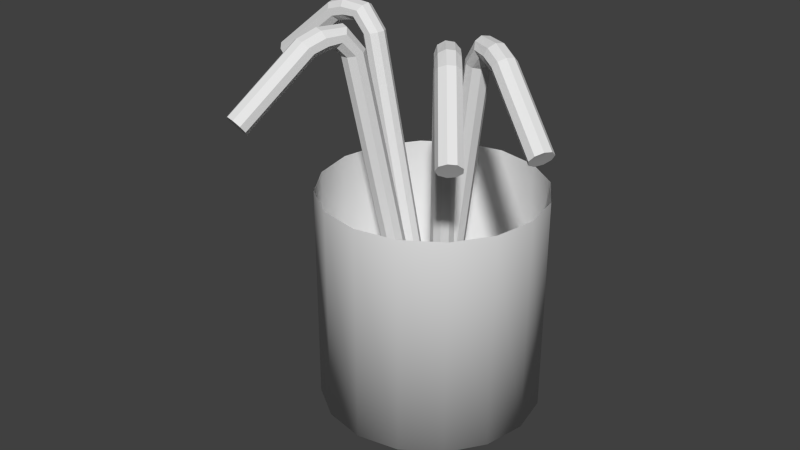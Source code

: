 # Source: straws.blend  (saved by Blender 2.76.0; exported with 4.5.12 LTS)
import bpy
from mathutils import Matrix  # noqa: F401  (used for matrix-valued properties, if any)

bpy.ops.wm.read_factory_settings(use_empty=True)
scene = bpy.context.scene
scene.name = 'Scene'

# ---- collections
col_collection_1 = bpy.data.collections.new('Collection 1'); scene.collection.children.link(col_collection_1)

# ---- world
world_world = bpy.data.worlds.new('World'); scene.world = world_world
world_world.color = (0.05088, 0.05088, 0.05088)
world_world.use_sun_shadow = False
world_world.sun_shadow_jitter_overblur = 0.0
world_world.cycles.sampling_method = 'MANUAL'
world_world.cycles.sample_map_resolution = 256

# ---- meshes
me_cylinder = bpy.data.meshes.new('Cylinder')
me_cylinder.from_pydata([(0.0, 0.07862, 0.000301), (0.0, 0.07862, 0.1575), (0.03009, 0.07264, 0.000301), (0.03009, 0.07264, 0.1575), (0.0556, 0.0556, 0.000301), (0.0556, 0.0556, 0.1575), (0.07264, 0.03009, 0.000301), (0.07264, 0.03009, 0.1575), (0.07862, -3.437e-09, 0.000301), (0.07862, -3.437e-09, 0.1575), (0.07264, -0.03009, 0.000301), (0.07264, -0.03009, 0.1575), (0.0556, -0.0556, 0.000301), (0.0556, -0.0556, 0.1575), (0.03009, -0.07264, 0.000301), (0.03009, -0.07264, 0.1575), (1.187e-08, -0.07862, 0.000301), (1.187e-08, -0.07862, 0.1575), (-0.03009, -0.07264, 0.000301), (-0.03009, -0.07264, 0.1575), (-0.0556, -0.0556, 0.000301), (-0.0556, -0.0556, 0.1575), (-0.07264, -0.03009, 0.000301), (-0.07264, -0.03009, 0.1575), (-0.07862, 9.376e-10, 0.000301), (-0.07862, 9.376e-10, 0.1575), (-0.07264, 0.03009, 0.000301), (-0.07264, 0.03009, 0.1575), (-0.0556, 0.0556, 0.000301), (-0.0556, 0.0556, 0.1575), (-0.03009, 0.07264, 0.000301), (-0.03009, 0.07264, 0.1575), (-0.05736, 0.005896, 0.2687), (-0.06015, 0.007697, 0.2646), (-0.008506, 0.007697, 0.05896), (-0.05015, 0.007697, 0.2532), (-0.003668, 0.005896, 0.06), (-0.04531, 0.005896, 0.2542), (-0.001094, 0.001337, 0.06055), (-0.04274, 0.001337, 0.2548), (-0.001988, -0.003848, 0.06036), (-0.04363, -0.003848, 0.2546), (-0.005932, -0.007233, 0.05951), (-0.04757, -0.007233, 0.2537), (-0.01108, -0.007233, 0.05841), (-0.05272, -0.007233, 0.2526), (-0.01502, -0.003848, 0.05756), (-0.05667, -0.003848, 0.2518), (-0.01592, 0.001337, 0.05737), (-0.05756, 0.001337, 0.2516), (-0.01334, 0.005896, 0.05792), (-0.05499, 0.005896, 0.2522), (-0.05587, 0.001337, 0.2709), (-0.05639, -0.003848, 0.2701), (-0.05866, -0.007233, 0.2668), (-0.06164, -0.007233, 0.2625), (-0.06391, -0.003848, 0.2591), (-0.06443, 0.001337, 0.2584), (-0.06294, 0.005896, 0.2606), (-0.07312, 0.005896, 0.2693), (-0.07174, 0.007697, 0.2645), (-0.07386, 0.001337, 0.2718), (-0.0736, -0.003848, 0.2709), (-0.07247, -0.007233, 0.267), (-0.071, -0.007233, 0.262), (-0.06987, -0.003848, 0.2581), (-0.06961, 0.001337, 0.2572), (-0.07035, 0.005896, 0.2598), (-0.08531, 0.005896, 0.2653), (-0.08223, 0.007697, 0.2615), (-0.08695, 0.001337, 0.2674), (-0.08638, -0.003848, 0.2667), (-0.08387, -0.007233, 0.2635), (-0.08059, -0.007233, 0.2594), (-0.07809, -0.003848, 0.2562), (-0.07752, 0.001337, 0.2555), (-0.07915, 0.005896, 0.2576), (-0.1316, 0.005896, 0.2286), (-0.1285, 0.007697, 0.2247), (-0.1332, 0.001337, 0.2307), (-0.1326, -0.003848, 0.2299), (-0.1301, -0.007233, 0.2268), (-0.1268, -0.007233, 0.2227), (-0.1243, -0.003848, 0.2195), (-0.1238, 0.001337, 0.2188), (-0.1254, 0.005896, 0.2208), (-0.02099, -0.06648, 0.2784), (-0.02345, -0.06871, 0.2743), (-0.0101, -0.01882, 0.06861), (-0.02086, -0.05905, 0.2628), (-0.007106, -0.01461, 0.06964), (-0.01787, -0.05484, 0.2639), (-0.002036, -0.01331, 0.0702), (-0.0128, -0.05353, 0.2644), (0.002742, -0.01551, 0.07), (-0.008024, -0.05574, 0.2642), (0.004991, -0.02019, 0.06916), (-0.005774, -0.06042, 0.2634), (0.00366, -0.02517, 0.06806), (-0.007105, -0.06539, 0.2623), (-0.0006283, -0.0281, 0.06721), (-0.01139, -0.06833, 0.2614), (-0.005868, -0.02763, 0.06702), (-0.01663, -0.06785, 0.2613), (-0.009607, -0.02396, 0.06757), (-0.02037, -0.06419, 0.2618), (-0.0162, -0.06622, 0.2805), (-0.01132, -0.06806, 0.2798), (-0.00864, -0.07113, 0.2765), (-0.009409, -0.074, 0.2721), (-0.01327, -0.07533, 0.2688), (-0.01841, -0.07449, 0.268), (-0.02243, -0.07187, 0.2702), (-0.02506, -0.08171, 0.2789), (-0.02644, -0.0799, 0.2742), (-0.02085, -0.0836, 0.2814), (-0.01577, -0.08469, 0.2806), (-0.01221, -0.08447, 0.2767), (-0.01183, -0.08305, 0.2716), (-0.01481, -0.08108, 0.2678), (-0.01975, -0.0795, 0.2669), (-0.02434, -0.07903, 0.2694), (-0.02821, -0.09348, 0.275), (-0.02916, -0.09004, 0.2711), (-0.02423, -0.09624, 0.277), (-0.01907, -0.09703, 0.2763), (-0.01516, -0.09548, 0.2732), (-0.01431, -0.09232, 0.269), (-0.01693, -0.08902, 0.2659), (-0.02179, -0.08713, 0.2652), (-0.02662, -0.08753, 0.2672), (-0.04017, -0.1382, 0.2382), (-0.04111, -0.1347, 0.2344), (-0.03619, -0.1409, 0.2403), (-0.03103, -0.1417, 0.2396), (-0.02711, -0.1402, 0.2364), (-0.02627, -0.137, 0.2323), (-0.02889, -0.1337, 0.2291), (-0.03375, -0.1318, 0.2284), (-0.03858, -0.1322, 0.2305), (0.04624, -0.05773, 0.2784), (0.0466, -0.06103, 0.2743), (0.01407, -0.02092, 0.06861), (0.0403, -0.05326, 0.2628), (0.01242, -0.01603, 0.06964), (0.03865, -0.04837, 0.2639), (0.01434, -0.01116, 0.0702), (0.04057, -0.0435, 0.2644), (0.01893, -0.008584, 0.07), (0.04516, -0.04093, 0.2642), (0.02405, -0.009515, 0.06916), (0.05028, -0.04186, 0.2634), (0.02729, -0.01351, 0.06806), (0.05352, -0.04586, 0.2623), (0.02714, -0.01871, 0.06721), (0.05337, -0.05105, 0.2614), (0.02368, -0.02267, 0.06702), (0.04991, -0.05501, 0.2613), (0.01852, -0.02354, 0.06757), (0.04475, -0.05589, 0.2618), (0.04884, -0.0537, 0.2805), (0.0532, -0.05084, 0.2798), (0.05726, -0.05047, 0.2765), (0.05913, -0.05278, 0.2721), (0.05794, -0.05668, 0.2688), (0.05423, -0.06035, 0.268), (0.04976, -0.06206, 0.2702), (0.05617, -0.06997, 0.2789), (0.0539, -0.07003, 0.2742), (0.06017, -0.06767, 0.2814), (0.06404, -0.06421, 0.2806), (0.06596, -0.0612, 0.2767), (0.06503, -0.06005, 0.2716), (0.06169, -0.06131, 0.2678), (0.0575, -0.06437, 0.2669), (0.05442, -0.06782, 0.2694), (0.06385, -0.07944, 0.275), (0.06051, -0.07818, 0.2711), (0.06842, -0.07784, 0.277), (0.07209, -0.07413, 0.2763), (0.07314, -0.07005, 0.2732), (0.07107, -0.06751, 0.269), (0.06686, -0.06769, 0.2659), (0.06248, -0.07051, 0.2652), (0.05997, -0.07466, 0.2672), (0.09297, -0.1154, 0.2382), (0.08964, -0.1141, 0.2344), (0.09755, -0.1138, 0.2403), (0.1012, -0.1101, 0.2396), (0.1023, -0.106, 0.2364), (0.1002, -0.1034, 0.2323), (0.09599, -0.1036, 0.2291), (0.09161, -0.1064, 0.2284), (0.0891, -0.1106, 0.2305), (0.05792, -0.03845, 0.2784), (0.05954, -0.04135, 0.2743), (0.01396, -0.01707, 0.06861), (0.05071, -0.03665, 0.2628), (0.01054, -0.0132, 0.06964), (0.04729, -0.03278, 0.2639), (0.01041, -0.007969, 0.0702), (0.04716, -0.02755, 0.2644), (0.01364, -0.003813, 0.07), (0.05039, -0.02339, 0.2642), (0.01871, -0.002681, 0.06916), (0.05546, -0.02226, 0.2634), (0.02325, -0.005102, 0.06806), (0.06001, -0.02468, 0.2623), (0.02514, -0.009943, 0.06721), (0.06189, -0.02952, 0.2614), (0.02349, -0.01494, 0.06702), (0.06025, -0.03452, 0.2613), (0.01908, -0.01775, 0.06757), (0.05583, -0.03733, 0.2618), (0.05876, -0.03373, 0.2805), (0.06165, -0.02939, 0.2798), (0.06525, -0.02748, 0.2765), (0.06787, -0.02887, 0.2721), (0.06829, -0.03293, 0.2688), (0.06631, -0.03775, 0.268), (0.06285, -0.04108, 0.2702), (0.07184, -0.04586, 0.2789), (0.06977, -0.0468, 0.2742), (0.07463, -0.04218, 0.2814), (0.07684, -0.03749, 0.2806), (0.07744, -0.03397, 0.2767), (0.07614, -0.03328, 0.2716), (0.07355, -0.03573, 0.2678), (0.07088, -0.04019, 0.2669), (0.06939, -0.04456, 0.2694), (0.08259, -0.05159, 0.275), (0.07903, -0.05173, 0.2711), (0.08618, -0.04834, 0.277), (0.08812, -0.0435, 0.2763), (0.08749, -0.03933, 0.2732), (0.0846, -0.03779, 0.269), (0.0808, -0.0396, 0.2659), (0.07786, -0.0439, 0.2652), (0.07716, -0.0487, 0.2672), (0.1234, -0.07334, 0.2382), (0.1198, -0.07348, 0.2344), (0.127, -0.07008, 0.2403), (0.1289, -0.06524, 0.2396), (0.1283, -0.06107, 0.2364), (0.1254, -0.05953, 0.2323), (0.1216, -0.06134, 0.2291), (0.1187, -0.06565, 0.2284), (0.118, -0.07044, 0.2305)], [], [(0, 1, 3, 2), (2, 3, 5, 4), (4, 5, 7, 6), (6, 7, 9, 8), (8, 9, 11, 10), (10, 11, 13, 12), (12, 13, 15, 14), (14, 15, 17, 16), (16, 17, 19, 18), (18, 19, 21, 20), (20, 21, 23, 22), (22, 23, 25, 24), (24, 25, 27, 26), (26, 27, 29, 28), (30, 31, 1, 0), (28, 29, 31, 30), (0, 2, 4, 6, 8, 10, 12, 14, 16, 18, 20, 22, 24, 26, 28, 30), (57, 56, 65, 66), (47, 45, 55, 56), (34, 35, 37, 36), (58, 57, 66, 67), (51, 49, 57, 58), (36, 37, 39, 38), (55, 54, 63, 64), (35, 51, 58, 33), (38, 39, 41, 40), (53, 52, 61, 62), (41, 39, 52, 53), (40, 41, 43, 42), (32, 33, 60, 59), (45, 43, 54, 55), (42, 43, 45, 44), (64, 63, 72, 73), (49, 47, 56, 57), (44, 45, 47, 46), (39, 37, 32, 52), (56, 55, 64, 65), (46, 47, 49, 48), (37, 35, 33, 32), (50, 51, 35, 34), (48, 49, 51, 50), (33, 58, 67, 60), (43, 41, 53, 54), (34, 36, 38, 40, 42, 44, 46, 48, 50), (52, 32, 59, 61), (54, 53, 62, 63), (74, 73, 82, 83), (67, 66, 75, 76), (59, 60, 69, 68), (63, 62, 71, 72), (66, 65, 74, 75), (62, 61, 70, 71), (65, 64, 73, 74), (60, 67, 76, 69), (61, 59, 68, 70), (77, 78, 85, 84, 83, 82, 81, 80, 79), (69, 76, 85, 78), (70, 68, 77, 79), (73, 72, 81, 82), (76, 75, 84, 85), (68, 69, 78, 77), (72, 71, 80, 81), (75, 74, 83, 84), (71, 70, 79, 80), (111, 110, 119, 120), (101, 99, 109, 110), (88, 89, 91, 90), (112, 111, 120, 121), (105, 103, 111, 112), (90, 91, 93, 92), (109, 108, 117, 118), (89, 105, 112, 87), (92, 93, 95, 94), (107, 106, 115, 116), (95, 93, 106, 107), (94, 95, 97, 96), (86, 87, 114, 113), (99, 97, 108, 109), (96, 97, 99, 98), (118, 117, 126, 127), (103, 101, 110, 111), (98, 99, 101, 100), (93, 91, 86, 106), (110, 109, 118, 119), (100, 101, 103, 102), (91, 89, 87, 86), (104, 105, 89, 88), (102, 103, 105, 104), (87, 112, 121, 114), (97, 95, 107, 108), (88, 90, 92, 94, 96, 98, 100, 102, 104), (106, 86, 113, 115), (108, 107, 116, 117), (128, 127, 136, 137), (121, 120, 129, 130), (113, 114, 123, 122), (117, 116, 125, 126), (120, 119, 128, 129), (116, 115, 124, 125), (119, 118, 127, 128), (114, 121, 130, 123), (115, 113, 122, 124), (131, 132, 139, 138, 137, 136, 135, 134, 133), (123, 130, 139, 132), (124, 122, 131, 133), (127, 126, 135, 136), (130, 129, 138, 139), (122, 123, 132, 131), (126, 125, 134, 135), (129, 128, 137, 138), (125, 124, 133, 134), (165, 164, 173, 174), (155, 153, 163, 164), (142, 143, 145, 144), (166, 165, 174, 175), (159, 157, 165, 166), (144, 145, 147, 146), (163, 162, 171, 172), (143, 159, 166, 141), (146, 147, 149, 148), (161, 160, 169, 170), (149, 147, 160, 161), (148, 149, 151, 150), (140, 141, 168, 167), (153, 151, 162, 163), (150, 151, 153, 152), (172, 171, 180, 181), (157, 155, 164, 165), (152, 153, 155, 154), (147, 145, 140, 160), (164, 163, 172, 173), (154, 155, 157, 156), (145, 143, 141, 140), (158, 159, 143, 142), (156, 157, 159, 158), (141, 166, 175, 168), (151, 149, 161, 162), (142, 144, 146, 148, 150, 152, 154, 156, 158), (160, 140, 167, 169), (162, 161, 170, 171), (182, 181, 190, 191), (175, 174, 183, 184), (167, 168, 177, 176), (171, 170, 179, 180), (174, 173, 182, 183), (170, 169, 178, 179), (173, 172, 181, 182), (168, 175, 184, 177), (169, 167, 176, 178), (185, 186, 193, 192, 191, 190, 189, 188, 187), (177, 184, 193, 186), (178, 176, 185, 187), (181, 180, 189, 190), (184, 183, 192, 193), (176, 177, 186, 185), (180, 179, 188, 189), (183, 182, 191, 192), (179, 178, 187, 188), (219, 218, 227, 228), (209, 207, 217, 218), (196, 197, 199, 198), (220, 219, 228, 229), (213, 211, 219, 220), (198, 199, 201, 200), (217, 216, 225, 226), (197, 213, 220, 195), (200, 201, 203, 202), (215, 214, 223, 224), (203, 201, 214, 215), (202, 203, 205, 204), (194, 195, 222, 221), (207, 205, 216, 217), (204, 205, 207, 206), (226, 225, 234, 235), (211, 209, 218, 219), (206, 207, 209, 208), (201, 199, 194, 214), (218, 217, 226, 227), (208, 209, 211, 210), (199, 197, 195, 194), (212, 213, 197, 196), (210, 211, 213, 212), (195, 220, 229, 222), (205, 203, 215, 216), (196, 198, 200, 202, 204, 206, 208, 210, 212), (214, 194, 221, 223), (216, 215, 224, 225), (236, 235, 244, 245), (229, 228, 237, 238), (221, 222, 231, 230), (225, 224, 233, 234), (228, 227, 236, 237), (224, 223, 232, 233), (227, 226, 235, 236), (222, 229, 238, 231), (223, 221, 230, 232), (239, 240, 247, 246, 245, 244, 243, 242, 241), (231, 238, 247, 240), (232, 230, 239, 241), (235, 234, 243, 244), (238, 237, 246, 247), (230, 231, 240, 239), (234, 233, 242, 243), (237, 236, 245, 246), (233, 232, 241, 242)])
me_cylinder.polygons.foreach_set('use_smooth', [1, 1, 1, 1, 1, 1, 1, 1, 1, 1, 1, 1, 1, 1, 1, 1, 1, 0, 0, 0, 0, 0, 0, 0, 0, 0, 0, 0, 0, 0, 0, 0, 0, 0, 0, 0, 0, 0, 0, 0, 0, 0, 0, 0, 0, 0, 0, 0, 0, 0, 0, 0, 0, 0, 0, 0, 0, 0, 0, 0, 0, 0, 0, 0, 0, 0, 0, 0, 0, 0, 0, 0, 0, 0, 0, 0, 0, 0, 0, 0, 0, 0, 0, 0, 0, 0, 0, 0, 0, 0, 0, 0, 0, 0, 0, 0, 0, 0, 0, 0, 0, 0, 0, 0, 0, 0, 0, 0, 0, 0, 0, 0, 0, 0, 0, 0, 0, 0, 0, 0, 0, 0, 0, 0, 0, 0, 0, 0, 0, 0, 0, 0, 0, 0, 0, 0, 0, 0, 0, 0, 0, 0, 0, 0, 0, 0, 0, 0, 0, 0, 0, 0, 0, 0, 0, 0, 0, 0, 0, 0, 0, 0, 0, 0, 0, 0, 0, 0, 0, 0, 0, 0, 0, 0, 0, 0, 0, 0, 0, 0, 0, 0, 0, 0, 0, 0, 0, 0, 0, 0, 0, 0, 0, 0, 0, 0, 0, 0, 0, 0, 0, 0, 0, 0, 0])
me_cylinder.use_remesh_preserve_volume = False
me_cylinder.use_remesh_preserve_attributes = False
me_cylinder.use_mirror_vertex_groups = False
me_cylinder.update()

# ---- objects
ob_rocks = bpy.data.objects.new('rocks', me_cylinder)

# ---- transforms, parenting, visibility, modifiers, constraints
ob_rocks.location = (0.0, 0.0, 0.0)
ob_rocks.lineart.crease_threshold = 0.0

# ---- collection membership
col_collection_1.objects.link(ob_rocks)

# ---- scene / render settings (as saved in the file)
scene.frame_start = 1; scene.frame_end = 250; scene.frame_set(1)
scene.render.engine = 'BLENDER_EEVEE_NEXT'
scene.render.resolution_percentage = 50
scene.render.dither_intensity = 0.0
scene.cycles.use_denoising = False
scene.cycles.samples = 10
scene.cycles.sampling_pattern = 'TABULATED_SOBOL'
scene.cycles.light_sampling_threshold = 0.0
scene.cycles.use_adaptive_sampling = False
scene.cycles.use_light_tree = False
scene.cycles.blur_glossy = 0.0
scene.cycles.pixel_filter_type = 'GAUSSIAN'
scene.cycles.sample_clamp_indirect = 0.0
scene.view_settings.view_transform = 'Standard'
bpy.context.view_layer.update()

# ---- added for rendering (the .blend has no active camera and no usable light): camera, sun
cam_auto = bpy.data.cameras.new('AutoCamera')
cam_auto.lens = 50.0
cam_auto.sensor_width = 36.0
cam_auto.clip_end = 1000.0
ob_auto_camera = bpy.data.objects.new('AutoCamera', cam_auto)
scene.collection.objects.link(ob_auto_camera)
ob_auto_camera.location = (0.407795, -0.523452, 0.468814)
ob_auto_camera.rotation_euler = (1.09748, -7.21219e-08, 0.694738)
scene.camera = ob_auto_camera
light_auto_sun = bpy.data.lights.new('AutoSun', 'SUN')
light_auto_sun.energy = 3.0
light_auto_sun.angle = 0.0523599
ob_auto_sun = bpy.data.objects.new('AutoSun', light_auto_sun)
scene.collection.objects.link(ob_auto_sun)
ob_auto_sun.rotation_euler = (0.872665, 0.174533, 0.523599)
bpy.context.view_layer.update()

